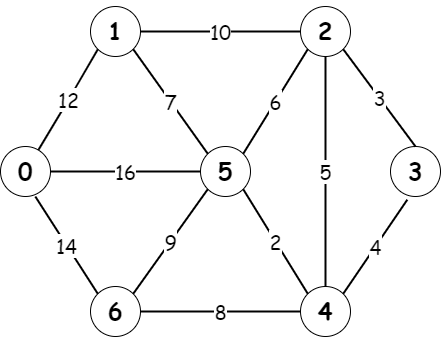

The diagram above was exported from draw.io. Its source (the exported page's mxGraphModel, read from the mxfile embedded in the PNG):
<mxGraphModel dx="1038" dy="641" grid="1" gridSize="10" guides="1" tooltips="1" connect="1" arrows="1" fold="1" page="1" pageScale="1" pageWidth="1100" pageHeight="850" math="0" shadow="0">
  <root>
    <mxCell id="0" />
    <mxCell id="1" parent="0" />
    <mxCell id="j3dgEtXkfkxnxUfzrvd8-1" value="&lt;h1&gt;&lt;font face=&quot;Comic Sans MS&quot;&gt;1&lt;/font&gt;&lt;/h1&gt;" style="ellipse;whiteSpace=wrap;html=1;aspect=fixed;" vertex="1" parent="1">
      <mxGeometry x="330" y="70" width="50" height="50" as="geometry" />
    </mxCell>
    <mxCell id="j3dgEtXkfkxnxUfzrvd8-2" value="&lt;h1&gt;&lt;font face=&quot;Comic Sans MS&quot;&gt;3&lt;/font&gt;&lt;/h1&gt;" style="ellipse;whiteSpace=wrap;html=1;aspect=fixed;" vertex="1" parent="1">
      <mxGeometry x="630" y="210" width="50" height="50" as="geometry" />
    </mxCell>
    <mxCell id="j3dgEtXkfkxnxUfzrvd8-4" value="&lt;h1&gt;&lt;font face=&quot;Comic Sans MS&quot;&gt;5&lt;/font&gt;&lt;/h1&gt;" style="ellipse;whiteSpace=wrap;html=1;aspect=fixed;" vertex="1" parent="1">
      <mxGeometry x="440" y="210" width="50" height="50" as="geometry" />
    </mxCell>
    <mxCell id="j3dgEtXkfkxnxUfzrvd8-5" value="&lt;h1&gt;&lt;font face=&quot;Comic Sans MS&quot;&gt;6&lt;/font&gt;&lt;/h1&gt;" style="ellipse;whiteSpace=wrap;html=1;aspect=fixed;" vertex="1" parent="1">
      <mxGeometry x="330" y="350" width="50" height="50" as="geometry" />
    </mxCell>
    <mxCell id="j3dgEtXkfkxnxUfzrvd8-6" value="&lt;h1&gt;&lt;font face=&quot;Comic Sans MS&quot;&gt;2&lt;/font&gt;&lt;/h1&gt;" style="ellipse;whiteSpace=wrap;html=1;aspect=fixed;" vertex="1" parent="1">
      <mxGeometry x="540" y="70" width="50" height="50" as="geometry" />
    </mxCell>
    <mxCell id="j3dgEtXkfkxnxUfzrvd8-7" value="&lt;h1&gt;&lt;font face=&quot;Comic Sans MS&quot;&gt;0&lt;/font&gt;&lt;/h1&gt;" style="ellipse;whiteSpace=wrap;html=1;aspect=fixed;" vertex="1" parent="1">
      <mxGeometry x="240" y="210" width="50" height="50" as="geometry" />
    </mxCell>
    <mxCell id="j3dgEtXkfkxnxUfzrvd8-8" value="&lt;h1&gt;&lt;font face=&quot;Comic Sans MS&quot;&gt;4&lt;/font&gt;&lt;/h1&gt;" style="ellipse;whiteSpace=wrap;html=1;aspect=fixed;" vertex="1" parent="1">
      <mxGeometry x="540" y="350" width="50" height="50" as="geometry" />
    </mxCell>
    <mxCell id="j3dgEtXkfkxnxUfzrvd8-9" value="&lt;font style=&quot;font-size: 20px;&quot;&gt;14&lt;/font&gt;" style="endArrow=none;html=1;rounded=1;fontFamily=Comic Sans MS;strokeWidth=2;entryX=0.696;entryY=1;entryDx=0;entryDy=0;exitX=0;exitY=0;exitDx=0;exitDy=0;entryPerimeter=0;" edge="1" parent="1" source="j3dgEtXkfkxnxUfzrvd8-5" target="j3dgEtXkfkxnxUfzrvd8-7">
      <mxGeometry width="50" height="50" relative="1" as="geometry">
        <mxPoint x="390" y="280" as="sourcePoint" />
        <mxPoint x="470" y="230" as="targetPoint" />
      </mxGeometry>
    </mxCell>
    <mxCell id="j3dgEtXkfkxnxUfzrvd8-10" value="&lt;font style=&quot;font-size: 20px;&quot;&gt;16&lt;/font&gt;" style="endArrow=none;html=1;rounded=1;fontFamily=Comic Sans MS;strokeWidth=2;exitX=0;exitY=0.5;exitDx=0;exitDy=0;entryX=1;entryY=0.5;entryDx=0;entryDy=0;" edge="1" parent="1" source="j3dgEtXkfkxnxUfzrvd8-4" target="j3dgEtXkfkxnxUfzrvd8-7">
      <mxGeometry width="50" height="50" relative="1" as="geometry">
        <mxPoint x="430" y="290" as="sourcePoint" />
        <mxPoint x="450" y="230" as="targetPoint" />
      </mxGeometry>
    </mxCell>
    <mxCell id="j3dgEtXkfkxnxUfzrvd8-11" value="&lt;font style=&quot;font-size: 20px;&quot;&gt;2&lt;/font&gt;" style="endArrow=none;html=1;rounded=1;fontFamily=Comic Sans MS;strokeWidth=2;entryX=1;entryY=1;entryDx=0;entryDy=0;exitX=0;exitY=0;exitDx=0;exitDy=0;" edge="1" parent="1" source="j3dgEtXkfkxnxUfzrvd8-8" target="j3dgEtXkfkxnxUfzrvd8-4">
      <mxGeometry width="50" height="50" relative="1" as="geometry">
        <mxPoint x="440" y="300" as="sourcePoint" />
        <mxPoint x="490" y="250" as="targetPoint" />
      </mxGeometry>
    </mxCell>
    <mxCell id="j3dgEtXkfkxnxUfzrvd8-12" value="&lt;font style=&quot;font-size: 20px;&quot;&gt;8&lt;/font&gt;" style="endArrow=none;html=1;rounded=1;fontFamily=Comic Sans MS;strokeWidth=2;exitX=1;exitY=0.5;exitDx=0;exitDy=0;entryX=0;entryY=0.5;entryDx=0;entryDy=0;" edge="1" parent="1" source="j3dgEtXkfkxnxUfzrvd8-5" target="j3dgEtXkfkxnxUfzrvd8-8">
      <mxGeometry width="50" height="50" relative="1" as="geometry">
        <mxPoint x="450" y="310" as="sourcePoint" />
        <mxPoint x="500" y="260" as="targetPoint" />
      </mxGeometry>
    </mxCell>
    <mxCell id="j3dgEtXkfkxnxUfzrvd8-13" value="&lt;font style=&quot;font-size: 20px;&quot;&gt;12&lt;/font&gt;" style="endArrow=none;html=1;rounded=1;fontFamily=Comic Sans MS;strokeWidth=2;entryX=0;entryY=1;entryDx=0;entryDy=0;" edge="1" parent="1" source="j3dgEtXkfkxnxUfzrvd8-7" target="j3dgEtXkfkxnxUfzrvd8-1">
      <mxGeometry width="50" height="50" relative="1" as="geometry">
        <mxPoint x="460" y="320" as="sourcePoint" />
        <mxPoint x="340" y="170" as="targetPoint" />
        <Array as="points">
          <mxPoint x="310" y="160" />
        </Array>
      </mxGeometry>
    </mxCell>
    <mxCell id="j3dgEtXkfkxnxUfzrvd8-14" value="&lt;font style=&quot;font-size: 20px;&quot;&gt;10&lt;/font&gt;" style="endArrow=none;html=1;rounded=1;fontFamily=Comic Sans MS;strokeWidth=2;entryX=1;entryY=0.5;entryDx=0;entryDy=0;exitX=0;exitY=0.5;exitDx=0;exitDy=0;" edge="1" parent="1" source="j3dgEtXkfkxnxUfzrvd8-6" target="j3dgEtXkfkxnxUfzrvd8-1">
      <mxGeometry width="50" height="50" relative="1" as="geometry">
        <mxPoint x="470" y="330" as="sourcePoint" />
        <mxPoint x="520" y="280" as="targetPoint" />
      </mxGeometry>
    </mxCell>
    <mxCell id="j3dgEtXkfkxnxUfzrvd8-16" value="&lt;font style=&quot;font-size: 20px;&quot;&gt;3&lt;/font&gt;" style="endArrow=none;html=1;rounded=1;fontFamily=Comic Sans MS;strokeWidth=2;entryX=1;entryY=1;entryDx=0;entryDy=0;exitX=0.5;exitY=0;exitDx=0;exitDy=0;" edge="1" parent="1" source="j3dgEtXkfkxnxUfzrvd8-2" target="j3dgEtXkfkxnxUfzrvd8-6">
      <mxGeometry width="50" height="50" relative="1" as="geometry">
        <mxPoint x="490" y="350" as="sourcePoint" />
        <mxPoint x="540" y="300" as="targetPoint" />
      </mxGeometry>
    </mxCell>
    <mxCell id="j3dgEtXkfkxnxUfzrvd8-19" value="&lt;font style=&quot;font-size: 20px;&quot;&gt;5&lt;/font&gt;" style="endArrow=none;html=1;rounded=1;fontFamily=Comic Sans MS;strokeWidth=2;entryX=0.5;entryY=1;entryDx=0;entryDy=0;exitX=0.5;exitY=0;exitDx=0;exitDy=0;" edge="1" parent="1" source="j3dgEtXkfkxnxUfzrvd8-8" target="j3dgEtXkfkxnxUfzrvd8-6">
      <mxGeometry width="50" height="50" relative="1" as="geometry">
        <mxPoint x="580" y="310" as="sourcePoint" />
        <mxPoint x="492.6776695296637" y="262.6776695296637" as="targetPoint" />
      </mxGeometry>
    </mxCell>
    <mxCell id="j3dgEtXkfkxnxUfzrvd8-20" value="&lt;font style=&quot;font-size: 20px;&quot;&gt;4&lt;/font&gt;" style="endArrow=none;html=1;rounded=1;fontFamily=Comic Sans MS;strokeWidth=2;exitX=1;exitY=0;exitDx=0;exitDy=0;entryX=0.336;entryY=1.064;entryDx=0;entryDy=0;entryPerimeter=0;" edge="1" parent="1" source="j3dgEtXkfkxnxUfzrvd8-8" target="j3dgEtXkfkxnxUfzrvd8-2">
      <mxGeometry width="50" height="50" relative="1" as="geometry">
        <mxPoint x="828.9199999999998" y="496.11999999999995" as="sourcePoint" />
        <mxPoint x="829" y="370" as="targetPoint" />
      </mxGeometry>
    </mxCell>
    <mxCell id="j3dgEtXkfkxnxUfzrvd8-21" value="&lt;font style=&quot;font-size: 20px;&quot;&gt;6&lt;/font&gt;" style="endArrow=none;html=1;rounded=1;fontFamily=Comic Sans MS;strokeWidth=2;exitX=0;exitY=1;exitDx=0;exitDy=0;entryX=1;entryY=0;entryDx=0;entryDy=0;" edge="1" parent="1" source="j3dgEtXkfkxnxUfzrvd8-6" target="j3dgEtXkfkxnxUfzrvd8-4">
      <mxGeometry width="50" height="50" relative="1" as="geometry">
        <mxPoint x="838.9199999999998" y="506.1199999999999" as="sourcePoint" />
        <mxPoint x="839" y="380" as="targetPoint" />
      </mxGeometry>
    </mxCell>
    <mxCell id="j3dgEtXkfkxnxUfzrvd8-22" value="&lt;font style=&quot;font-size: 20px;&quot;&gt;7&lt;/font&gt;" style="endArrow=none;html=1;rounded=1;fontFamily=Comic Sans MS;strokeWidth=2;exitX=0;exitY=0;exitDx=0;exitDy=0;entryX=1;entryY=1;entryDx=0;entryDy=0;" edge="1" parent="1" source="j3dgEtXkfkxnxUfzrvd8-4" target="j3dgEtXkfkxnxUfzrvd8-1">
      <mxGeometry width="50" height="50" relative="1" as="geometry">
        <mxPoint x="464.49999999999983" y="146.1199999999999" as="sourcePoint" />
        <mxPoint x="464.58" y="20" as="targetPoint" />
      </mxGeometry>
    </mxCell>
    <mxCell id="j3dgEtXkfkxnxUfzrvd8-23" value="&lt;font style=&quot;font-size: 20px;&quot;&gt;9&lt;/font&gt;" style="endArrow=none;html=1;rounded=1;fontFamily=Comic Sans MS;strokeWidth=2;exitX=0;exitY=1;exitDx=0;exitDy=0;entryX=1;entryY=0;entryDx=0;entryDy=0;" edge="1" parent="1" source="j3dgEtXkfkxnxUfzrvd8-4" target="j3dgEtXkfkxnxUfzrvd8-5">
      <mxGeometry width="50" height="50" relative="1" as="geometry">
        <mxPoint x="474.4999999999998" y="156.1199999999999" as="sourcePoint" />
        <mxPoint x="420" y="330" as="targetPoint" />
      </mxGeometry>
    </mxCell>
  </root>
</mxGraphModel>